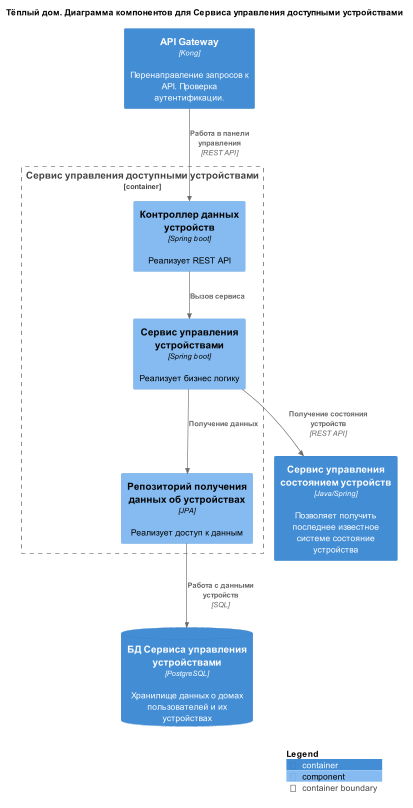

The diagram above was rendered by PlantUML. Its source (embedded in the PNG):
@startuml
!include https://raw.githubusercontent.com/plantuml-stdlib/C4-PlantUML/master/C4_Component.puml

title "Тёплый дом. Диаграмма компонентов для Сервиса управления доступными устройствами"
Container(AGW, "API Gateway", "Kong", "Перенаправление запросов к API. Проверка аутентификации.")
Container_Boundary(deviceService, "Сервис управления доступными устройствами", "Java/Spring", "Позволяет добавлять, получать, изменять и удалять устройства. Агрегирует доступную информацию об устройствах") {
    Component(deviceController, "Контроллер данных устройств", "Spring boot", "Реализует REST API")
    Component(deviceServiceLayer, "Сервис управления устройствами", "Spring boot", "Реализует бизнес логику")
    Component(deviceRepository, "Репозиторий получения данных об устройствах", "JPA", "Реализует доступ к данным")
}
ContainerDb(deviceServiceDB, "БД Сервиса управления устройствами", "PostgreSQL", "Хранилище данных о домах пользователей и их устройствах")
Container(stateService, "Сервис управления состоянием устройств", "Java/Spring", "Позволяет получить последнее известное системе состояние устройства")



Rel(deviceController, deviceServiceLayer, "Вызов сервиса")
Rel(deviceServiceLayer, deviceRepository, "Получение данных")


Rel(AGW, deviceController, "Работа в панели управления", "REST API")
Rel(deviceRepository, deviceServiceDB, "Работа с данными устройств", "SQL")

Rel(deviceServiceLayer, stateService, "Получение состояния устройств", "REST API")



SHOW_LEGEND()
LAYOUT_TOP_DOWN()
@enduml